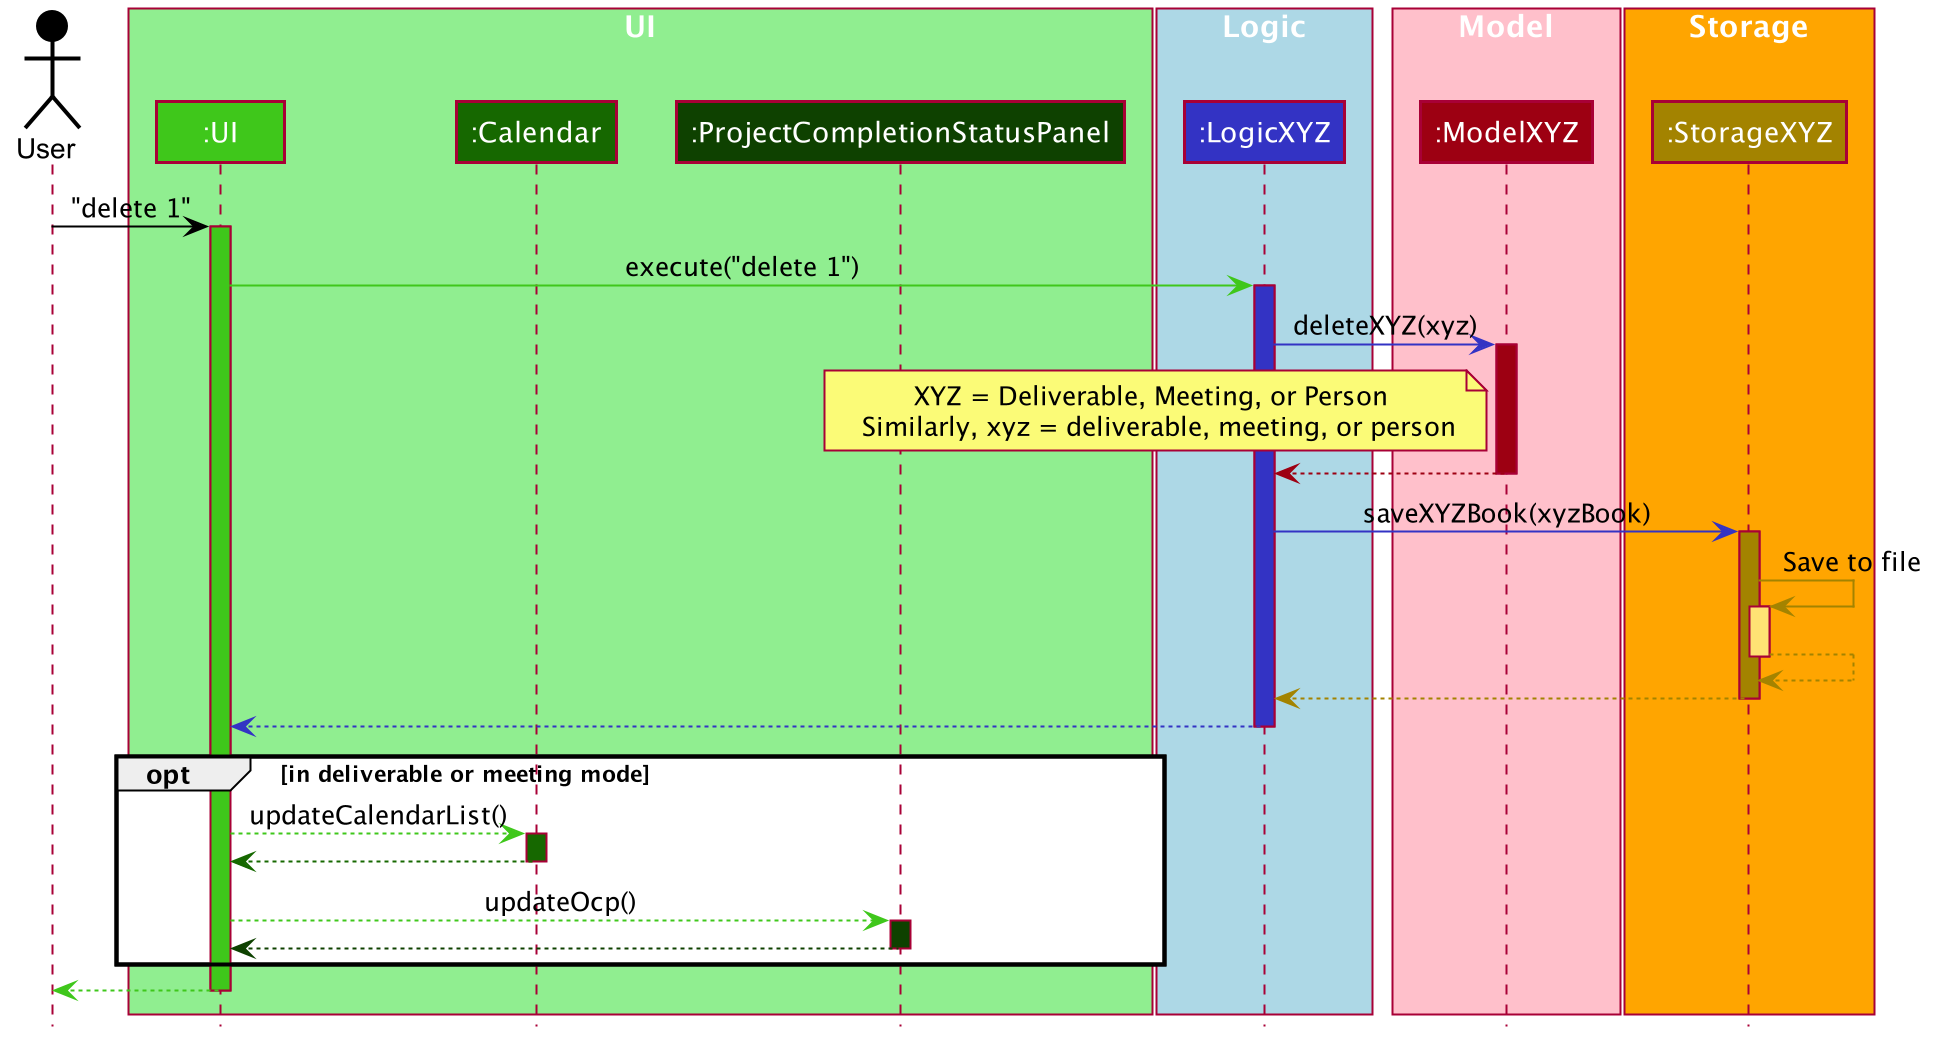

The diagram above was rendered by PlantUML. Its source (embedded in the PNG):
@startuml










skinparam BackgroundColor #FFFFFFF

skinparam Shadowing false

skinparam Class {
    FontColor #FFFFFF
    BorderThickness 1
    BorderColor #FFFFFF
    StereotypeFontColor #FFFFFF
    FontName Arial
}

skinparam Actor {
    BorderColor #000000
    Color #000000
    FontName Arial
}

skinparam Sequence {
    MessageAlign center
    BoxFontSize 15
    BoxPadding 0
    BoxFontColor #FFFFFF
    FontName Arial
}

skinparam Participant {
    FontColor #FFFFFFF
    Padding 20
}

skinparam MinClassWidth 50
skinparam ParticipantPadding 10
skinparam Shadowing false
skinparam DefaultTextAlignment center
skinparam packageStyle Rectangle
skinparam classAttributeIconSize 0

hide footbox
hide members
hide circle

Actor User as user #000000
box "UI" #LightGreen
Participant ":UI" as ui #3FC71B
Participant ":Calendar" as calendar #166800
Participant ":ProjectCompletionStatusPanel" as ocp #0E4100
end box

box "Logic" #LightBlue
Participant ":LogicXYZ" as logic #3333C4
end box

box "Model" #Pink
Participant ":ModelXYZ" as modelPerson #9D0012
end box

box "Storage" #Orange
Participant ":StorageXYZ" as storageMeeting #A38300
end box

user -[#000000]> ui : "delete 1"
activate ui #3FC71B

ui -[#3FC71B]> logic : execute("delete 1")
activate logic #3333C4

logic -[#3333C4]> modelPerson : deleteXYZ(xyz)
activate modelPerson #9D0012
note left of modelPerson: XYZ = Deliverable, Meeting, or Person \n Similarly, xyz = deliverable, meeting, or person

modelPerson -[#9D0012]-> logic
deactivate modelPerson

logic -[#3333C4]> storageMeeting : saveXYZBook(xyzBook)
activate storageMeeting #A38300

storageMeeting -[#A38300]> storageMeeting : Save to file
activate storageMeeting #FFE374
storageMeeting --[#A38300]> storageMeeting
deactivate storageMeeting

storageMeeting --[#A38300]> logic
deactivate storageMeeting

logic --[#3333C4]> ui
deactivate logic

opt in deliverable or meeting mode
    ui--[#3FC71B]> calendar : updateCalendarList()
    activate calendar #166800

    calendar --[#166800]> ui
    deactivate calendar

    ui--[#3FC71B]> ocp : updateOcp()
    activate ocp #0E4100

    ocp --[#0E4100]> ui
    deactivate ocp

end
ui--[#3FC71B]> user
deactivate ui
@enduml